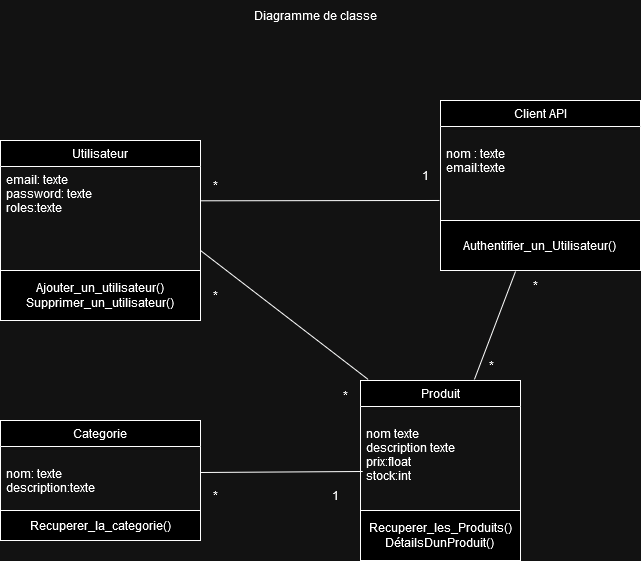

The diagram above was exported from draw.io. Its source (the exported page's mxGraphModel, read from the mxfile embedded in the PNG):
<mxGraphModel dx="808" dy="699" grid="1" gridSize="10" guides="1" tooltips="1" connect="1" arrows="1" fold="1" page="1" pageScale="1" pageWidth="827" pageHeight="1169" math="0" shadow="0">
  <root>
    <mxCell id="WIyWlLk6GJQsqaUBKTNV-0" />
    <mxCell id="WIyWlLk6GJQsqaUBKTNV-1" parent="WIyWlLk6GJQsqaUBKTNV-0" />
    <mxCell id="2WcW-01I9SIs8woP1z7u-0" value="Utilisateur" style="swimlane;fontStyle=0;align=center;verticalAlign=top;childLayout=stackLayout;horizontal=1;startSize=26;horizontalStack=0;resizeParent=1;resizeLast=0;collapsible=1;marginBottom=0;rounded=0;shadow=0;strokeWidth=1;" parent="WIyWlLk6GJQsqaUBKTNV-1" vertex="1">
      <mxGeometry x="120" y="160" width="200" height="130" as="geometry">
        <mxRectangle x="550" y="140" width="160" height="26" as="alternateBounds" />
      </mxGeometry>
    </mxCell>
    <mxCell id="2WcW-01I9SIs8woP1z7u-1" value="email: texte&#10;password: texte&#10;roles:texte&#10;" style="text;align=left;verticalAlign=top;spacingLeft=4;spacingRight=4;overflow=hidden;rotatable=0;points=[[0,0.5],[1,0.5]];portConstraint=eastwest;rounded=0;shadow=0;html=0;" parent="2WcW-01I9SIs8woP1z7u-0" vertex="1">
      <mxGeometry y="26" width="200" height="64" as="geometry" />
    </mxCell>
    <mxCell id="2WcW-01I9SIs8woP1z7u-2" value="Client API" style="swimlane;fontStyle=0;align=center;verticalAlign=top;childLayout=stackLayout;horizontal=1;startSize=26;horizontalStack=0;resizeParent=1;resizeLast=0;collapsible=1;marginBottom=0;rounded=0;shadow=0;strokeWidth=1;" parent="WIyWlLk6GJQsqaUBKTNV-1" vertex="1">
      <mxGeometry x="560" y="120" width="200" height="170" as="geometry">
        <mxRectangle x="550" y="140" width="160" height="26" as="alternateBounds" />
      </mxGeometry>
    </mxCell>
    <mxCell id="2WcW-01I9SIs8woP1z7u-3" value="&#10; nom : texte&#10;email:texte&#10;&#10;" style="text;align=left;verticalAlign=top;spacingLeft=4;spacingRight=4;overflow=hidden;rotatable=0;points=[[0,0.5],[1,0.5]];portConstraint=eastwest;rounded=0;shadow=0;html=0;" parent="2WcW-01I9SIs8woP1z7u-2" vertex="1">
      <mxGeometry y="26" width="200" height="94" as="geometry" />
    </mxCell>
    <mxCell id="9Kmk0CGLgE5-C2x58GiE-15" value="&lt;div&gt;Authentifier_un_Utilisateur()&lt;br&gt;&lt;/div&gt;" style="rounded=0;whiteSpace=wrap;html=1;" parent="2WcW-01I9SIs8woP1z7u-2" vertex="1">
      <mxGeometry y="120" width="200" height="50" as="geometry" />
    </mxCell>
    <mxCell id="2WcW-01I9SIs8woP1z7u-4" value="Produit" style="swimlane;fontStyle=0;align=center;verticalAlign=top;childLayout=stackLayout;horizontal=1;startSize=26;horizontalStack=0;resizeParent=1;resizeLast=0;collapsible=1;marginBottom=0;rounded=0;shadow=0;strokeWidth=1;" parent="WIyWlLk6GJQsqaUBKTNV-1" vertex="1">
      <mxGeometry x="480" y="400" width="160" height="130" as="geometry">
        <mxRectangle x="550" y="140" width="160" height="26" as="alternateBounds" />
      </mxGeometry>
    </mxCell>
    <mxCell id="2WcW-01I9SIs8woP1z7u-5" value="&#10; nom texte&#10; description texte&#10;prix:float&#10;stock:int&#10;&#10;&#10;" style="text;align=left;verticalAlign=top;spacingLeft=4;spacingRight=4;overflow=hidden;rotatable=0;points=[[0,0.5],[1,0.5]];portConstraint=eastwest;rounded=0;shadow=0;html=0;" parent="2WcW-01I9SIs8woP1z7u-4" vertex="1">
      <mxGeometry y="26" width="160" height="104" as="geometry" />
    </mxCell>
    <mxCell id="2WcW-01I9SIs8woP1z7u-12" value="*" style="text;html=1;align=center;verticalAlign=middle;resizable=0;points=[];autosize=1;strokeColor=none;fillColor=none;" parent="WIyWlLk6GJQsqaUBKTNV-1" vertex="1">
      <mxGeometry x="320" y="190" width="30" height="30" as="geometry" />
    </mxCell>
    <mxCell id="2WcW-01I9SIs8woP1z7u-13" value="1" style="text;html=1;align=center;verticalAlign=middle;resizable=0;points=[];autosize=1;strokeColor=none;fillColor=none;" parent="WIyWlLk6GJQsqaUBKTNV-1" vertex="1">
      <mxGeometry x="530" y="180" width="30" height="30" as="geometry" />
    </mxCell>
    <mxCell id="9Kmk0CGLgE5-C2x58GiE-1" value="Categorie" style="swimlane;fontStyle=0;align=center;verticalAlign=top;childLayout=stackLayout;horizontal=1;startSize=26;horizontalStack=0;resizeParent=1;resizeLast=0;collapsible=1;marginBottom=0;rounded=0;shadow=0;strokeWidth=1;" parent="WIyWlLk6GJQsqaUBKTNV-1" vertex="1">
      <mxGeometry x="120" y="440" width="200" height="90" as="geometry">
        <mxRectangle x="550" y="140" width="160" height="26" as="alternateBounds" />
      </mxGeometry>
    </mxCell>
    <mxCell id="9Kmk0CGLgE5-C2x58GiE-2" value="&#10; nom: texte&#10;description:texte&#10;&#10;" style="text;align=left;verticalAlign=top;spacingLeft=4;spacingRight=4;overflow=hidden;rotatable=0;points=[[0,0.5],[1,0.5]];portConstraint=eastwest;rounded=0;shadow=0;html=0;" parent="9Kmk0CGLgE5-C2x58GiE-1" vertex="1">
      <mxGeometry y="26" width="200" height="64" as="geometry" />
    </mxCell>
    <mxCell id="9Kmk0CGLgE5-C2x58GiE-6" value="1" style="text;html=1;align=center;verticalAlign=middle;resizable=0;points=[];autosize=1;strokeColor=none;fillColor=none;" parent="WIyWlLk6GJQsqaUBKTNV-1" vertex="1">
      <mxGeometry x="440" y="500" width="30" height="30" as="geometry" />
    </mxCell>
    <mxCell id="9Kmk0CGLgE5-C2x58GiE-7" value="*" style="text;html=1;align=center;verticalAlign=middle;resizable=0;points=[];autosize=1;strokeColor=none;fillColor=none;" parent="WIyWlLk6GJQsqaUBKTNV-1" vertex="1">
      <mxGeometry x="320" y="500" width="30" height="30" as="geometry" />
    </mxCell>
    <mxCell id="9Kmk0CGLgE5-C2x58GiE-8" value="*" style="text;html=1;align=center;verticalAlign=middle;resizable=0;points=[];autosize=1;strokeColor=none;fillColor=none;" parent="WIyWlLk6GJQsqaUBKTNV-1" vertex="1">
      <mxGeometry x="596" y="370" width="30" height="30" as="geometry" />
    </mxCell>
    <mxCell id="9Kmk0CGLgE5-C2x58GiE-9" value="*" style="text;html=1;align=center;verticalAlign=middle;resizable=0;points=[];autosize=1;strokeColor=none;fillColor=none;" parent="WIyWlLk6GJQsqaUBKTNV-1" vertex="1">
      <mxGeometry x="640" y="290" width="30" height="30" as="geometry" />
    </mxCell>
    <mxCell id="9Kmk0CGLgE5-C2x58GiE-10" value="" style="endArrow=none;html=1;rounded=0;exitX=1;exitY=0.536;exitDx=0;exitDy=0;exitPerimeter=0;entryX=-0.005;entryY=0.787;entryDx=0;entryDy=0;entryPerimeter=0;" parent="WIyWlLk6GJQsqaUBKTNV-1" source="2WcW-01I9SIs8woP1z7u-1" edge="1" target="2WcW-01I9SIs8woP1z7u-3">
      <mxGeometry width="50" height="50" relative="1" as="geometry">
        <mxPoint x="330" y="230" as="sourcePoint" />
        <mxPoint x="560" y="231" as="targetPoint" />
      </mxGeometry>
    </mxCell>
    <mxCell id="9Kmk0CGLgE5-C2x58GiE-12" value="" style="endArrow=none;html=1;rounded=0;entryX=0.014;entryY=0.625;entryDx=0;entryDy=0;entryPerimeter=0;" parent="WIyWlLk6GJQsqaUBKTNV-1" target="2WcW-01I9SIs8woP1z7u-5" edge="1">
      <mxGeometry width="50" height="50" relative="1" as="geometry">
        <mxPoint x="320" y="492" as="sourcePoint" />
        <mxPoint x="550" y="484.5" as="targetPoint" />
      </mxGeometry>
    </mxCell>
    <mxCell id="9Kmk0CGLgE5-C2x58GiE-13" value="" style="endArrow=none;html=1;rounded=0;exitX=0.712;exitY=-0.008;exitDx=0;exitDy=0;exitPerimeter=0;entryX=0.375;entryY=1.02;entryDx=0;entryDy=0;entryPerimeter=0;" parent="WIyWlLk6GJQsqaUBKTNV-1" source="2WcW-01I9SIs8woP1z7u-4" target="9Kmk0CGLgE5-C2x58GiE-15" edge="1">
      <mxGeometry width="50" height="50" relative="1" as="geometry">
        <mxPoint x="590" y="390" as="sourcePoint" />
        <mxPoint x="640" y="280" as="targetPoint" />
      </mxGeometry>
    </mxCell>
    <mxCell id="8LzCCU-S5EfV34rNYZLd-0" value="Diagramme de classe" style="text;html=1;align=center;verticalAlign=middle;resizable=0;points=[];autosize=1;strokeColor=none;fillColor=none;" parent="WIyWlLk6GJQsqaUBKTNV-1" vertex="1">
      <mxGeometry x="360" y="20" width="150" height="30" as="geometry" />
    </mxCell>
    <mxCell id="uOK1epK0kOyU11ZBS8k3-0" value="" style="endArrow=none;html=1;rounded=0;entryX=0.375;entryY=1.02;entryDx=0;entryDy=0;entryPerimeter=0;exitX=0.048;exitY=-0.008;exitDx=0;exitDy=0;exitPerimeter=0;" edge="1" parent="WIyWlLk6GJQsqaUBKTNV-1" source="2WcW-01I9SIs8woP1z7u-4">
      <mxGeometry width="50" height="50" relative="1" as="geometry">
        <mxPoint x="470" y="390" as="sourcePoint" />
        <mxPoint x="320" y="270" as="targetPoint" />
      </mxGeometry>
    </mxCell>
    <mxCell id="uOK1epK0kOyU11ZBS8k3-1" value="*" style="text;html=1;align=center;verticalAlign=middle;resizable=0;points=[];autosize=1;strokeColor=none;fillColor=none;" vertex="1" parent="WIyWlLk6GJQsqaUBKTNV-1">
      <mxGeometry x="320" y="300" width="30" height="30" as="geometry" />
    </mxCell>
    <mxCell id="uOK1epK0kOyU11ZBS8k3-2" value="*" style="text;html=1;align=center;verticalAlign=middle;resizable=0;points=[];autosize=1;strokeColor=none;fillColor=none;" vertex="1" parent="WIyWlLk6GJQsqaUBKTNV-1">
      <mxGeometry x="450" y="400" width="30" height="30" as="geometry" />
    </mxCell>
    <mxCell id="uOK1epK0kOyU11ZBS8k3-3" value="&lt;div&gt;Ajouter_un_utilisateur()&lt;/div&gt;&lt;div&gt;Supprimer_un_utilisateur()&lt;br&gt;&lt;/div&gt;" style="rounded=0;whiteSpace=wrap;html=1;" vertex="1" parent="WIyWlLk6GJQsqaUBKTNV-1">
      <mxGeometry x="120" y="290" width="200" height="50" as="geometry" />
    </mxCell>
    <mxCell id="uOK1epK0kOyU11ZBS8k3-4" value="Recuperer_la_categorie()" style="rounded=0;whiteSpace=wrap;html=1;" vertex="1" parent="WIyWlLk6GJQsqaUBKTNV-1">
      <mxGeometry x="120" y="530" width="200" height="30" as="geometry" />
    </mxCell>
    <mxCell id="uOK1epK0kOyU11ZBS8k3-5" value="&lt;div&gt;Recuperer_les_Produits()&lt;/div&gt;&lt;div&gt;DétailsDunProduit()&lt;br&gt;&lt;/div&gt;" style="rounded=0;whiteSpace=wrap;html=1;" vertex="1" parent="WIyWlLk6GJQsqaUBKTNV-1">
      <mxGeometry x="480" y="530" width="160" height="50" as="geometry" />
    </mxCell>
  </root>
</mxGraphModel>